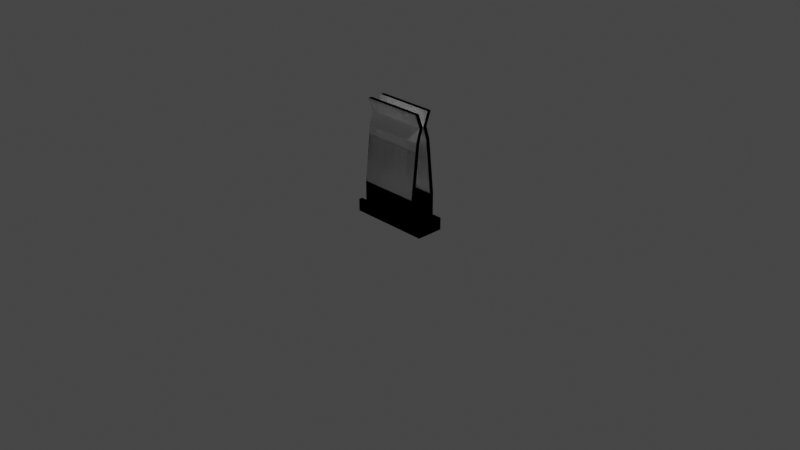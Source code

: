 # Source: metal-strip_copy_.blend  (saved by Blender 3.4.6; exported with 4.5.12 LTS)
import bpy
from mathutils import Matrix  # noqa: F401  (used for matrix-valued properties, if any)

bpy.ops.wm.read_factory_settings(use_empty=True)
scene = bpy.context.scene
scene.name = 'Scene'

# ---- collections
col_collection = bpy.data.collections.new('Collection'); scene.collection.children.link(col_collection)

# ---- materials (node trees are filled in below, after node groups)
mat_material_001 = bpy.data.materials.new('Material.001')
mat_material_001.use_transparent_shadow = False

# ---- material node trees
mat_material_001.use_nodes = True; mat_material_001.node_tree.nodes.clear()
_N = mat_material_001.node_tree.nodes; _L = mat_material_001.node_tree.links
n0 = _N.new('ShaderNodeBsdfPrincipled'); n0.name = 'Principled BSDF'; n0.location = (10, 300)
n0.distribution = 'GGX'
n0.subsurface_method = 'RANDOM_WALK_SKIN'
n0.inputs[0].default_value = (1.0, 1.0, 1.0, 1.0)
n0.inputs[3].default_value = 1.45
n0.inputs[27].default_value = (0.0, 0.0, 0.0, 1.0)
n0.inputs[28].default_value = 1.0
n1 = _N.new('ShaderNodeOutputMaterial'); n1.name = 'Material Output'; n1.location = (300, 300)
_L.new(n0.outputs[0], n1.inputs[0])
n1.is_active_output = True

# ---- world
world_world = bpy.data.worlds.new('World'); scene.world = world_world
world_world.use_nodes = True; world_world.node_tree.nodes.clear()
_N = world_world.node_tree.nodes; _L = world_world.node_tree.links
n0 = _N.new('ShaderNodeOutputWorld'); n0.name = 'World Output'; n0.location = (300, 300)
n1 = _N.new('ShaderNodeBackground'); n1.name = 'Background'; n1.location = (10, 300)
n1.inputs[0].default_value = (0.05088, 0.05088, 0.05088, 1.0)
_L.new(n1.outputs[0], n0.inputs[0])
n0.is_active_output = True
world_world.color = (0.05088, 0.05088, 0.05088)
world_world.use_sun_shadow = False
world_world.sun_shadow_jitter_overblur = 0.0

# ---- cameras
cam_camera = bpy.data.cameras.new('Camera')
cam_camera.clip_end = 100.0
cam_camera.ortho_scale = 7.314

# ---- lights
light_light = bpy.data.lights.new('Light', 'POINT')
light_light.transmission_factor = 0.0
light_light.energy = 1000.0
light_light.shadow_soft_size = 0.1
light_light.shadow_maximum_resolution = 0.006
light_light.use_absolute_resolution = True

# ---- meshes
me_cube_002 = bpy.data.meshes.new('Cube.002')
me_cube_002.from_pydata([(-1.0, -1.0, -1.0), (-1.0, -1.0, 1.0), (-1.0, 1.0, -1.0), (-1.0, 1.0, 1.0), (1.0, -1.0, -1.0), (1.0, -1.0, 1.0), (1.0, 1.0, -1.0), (1.0, 1.0, 1.0), (-1.0, 1.398, 1.0), (-1.0, 1.398, -1.0), (1.0, 1.398, -1.0), (1.0, 1.398, 1.0), (-1.0, 1.0, 9.917), (1.0, 1.0, 9.917), (-1.0, 1.398, 9.917), (1.0, 1.398, 9.917), (0.0, 1.0, -1.0), (0.0, 1.0, 1.0), (0.0, -1.0, -1.0), (0.0, -1.0, 1.0), (0.0, 1.398, -1.0), (0.0, 1.398, 1.0), (0.0, 1.0, 9.917), (0.0, 1.398, 9.917), (-0.5, 1.0, -1.0), (-0.5, -1.0, 1.0), (-0.5, 1.398, -1.0), (-0.5, 1.0, 1.0), (-0.5, -1.0, -1.0), (-0.5, 1.398, 1.0), (-0.5, 1.0, 9.917), (-0.5, 1.398, 9.917), (0.5, 1.0, 1.0), (0.5, -1.0, -1.0), (0.5, 1.398, 1.0), (0.5, 1.0, 9.917), (0.5, 1.398, 9.917), (0.5, 1.0, -1.0), (0.5, -1.0, 1.0), (0.5, 1.398, -1.0), (-0.25, 1.0, 1.0), (-0.25, -1.0, -1.0), (-0.25, 1.398, 1.0), (-0.25, 1.0, 9.917), (-0.25, 1.398, 9.917), (-0.25, 1.0, -1.0), (-0.25, -1.0, 1.0), (-0.25, 1.398, -1.0), (-0.75, 1.0, -1.0), (-0.75, -1.0, 1.0), (-0.75, 1.398, -1.0), (-0.75, 1.0, 1.0), (-0.75, -1.0, -1.0), (-0.75, 1.398, 1.0), (-0.75, 1.0, 9.917), (-0.75, 1.398, 9.917), (0.75, 1.0, 1.0), (0.75, -1.0, -1.0), (0.75, 1.398, 1.0), (0.75, 1.0, 9.917), (0.75, 1.398, 9.917), (0.75, 1.0, -1.0), (0.75, -1.0, 1.0), (0.75, 1.398, -1.0), (0.25, 1.0, -1.0), (0.25, -1.0, 1.0), (0.25, 1.398, -1.0), (0.25, 1.0, 1.0), (0.25, -1.0, -1.0), (0.25, 1.398, 1.0), (0.25, 1.0, 9.917), (0.25, 1.398, 9.917), (-0.25, 1.0, 30.09), (0.0, 1.0, 30.09), (-0.25, 1.398, 30.09), (0.0, 1.398, 30.09), (-0.75, 1.0, 30.09), (-0.5, 1.0, 30.09), (-0.75, 1.398, 30.09), (-0.5, 1.398, 30.09), (0.25, 1.0, 30.09), (0.5, 1.0, 30.09), (0.25, 1.398, 30.09), (0.5, 1.398, 30.09), (0.75, 1.0, 30.09), (0.75, 1.398, 30.09), (-0.25, 0.4293, 78.66), (0.0, 0.4293, 78.66), (-0.25, 0.8276, 78.66), (0.0, 0.8276, 78.66), (-0.75, 0.4293, 78.66), (-0.5, 0.4293, 78.66), (-0.75, 0.8276, 78.66), (-0.5, 0.8276, 78.66), (0.25, 0.4293, 78.66), (0.5, 0.4293, 78.66), (0.25, 0.8276, 78.66), (0.5, 0.8276, 78.66), (0.75, 0.4293, 78.66), (0.75, 0.8276, 78.66), (-0.25, 0.03073, 90.65), (0.0, 0.03073, 90.65), (-0.25, 0.429, 90.65), (0.0, 0.429, 90.65), (-0.75, 0.03073, 90.65), (-0.5, 0.03073, 90.65), (-0.75, 0.429, 90.65), (-0.5, 0.429, 90.65), (0.25, 0.03073, 90.65), (0.5, 0.03073, 90.65), (0.25, 0.429, 90.65), (0.5, 0.429, 90.65), (0.75, 0.03073, 90.65), (0.75, 0.429, 90.65), (-0.25, 0.5538, 103.0), (0.0, 0.5538, 103.0), (-0.25, 0.9521, 103.0), (0.0, 0.9521, 103.0), (-0.75, 0.5538, 103.0), (-0.5, 0.5538, 103.0), (-0.75, 0.9521, 103.0), (-0.5, 0.9521, 103.0), (0.25, 0.5538, 103.0), (0.5, 0.5538, 103.0), (0.25, 0.9521, 103.0), (0.5, 0.9521, 103.0), (0.75, 0.5538, 103.0), (0.75, 0.9521, 103.0)], [], [(0, 1, 3, 2), (2, 3, 8, 9), (6, 7, 5, 4), (52, 49, 1, 0), (61, 6, 4, 57), (51, 3, 1, 49), (63, 58, 11, 10), (7, 6, 10, 11), (48, 2, 9, 50), (53, 8, 14, 55), (59, 13, 15, 60), (7, 11, 15, 13), (56, 7, 13, 59), (8, 3, 12, 14), (40, 17, 22, 43), (30, 43, 72, 77), (69, 21, 23, 71), (64, 16, 20, 66), (47, 42, 21, 20), (67, 17, 19, 65), (45, 16, 18, 41), (68, 65, 19, 18), (48, 24, 28, 52), (50, 53, 29, 26), (55, 54, 76, 78), (51, 27, 30, 54), (42, 29, 31, 44), (45, 24, 26, 47), (40, 27, 25, 46), (41, 46, 25, 28), (57, 62, 38, 33), (56, 32, 38, 62), (61, 37, 39, 63), (58, 34, 36, 60), (67, 32, 35, 70), (36, 71, 82, 83), (66, 69, 34, 39), (64, 37, 33, 68), (18, 19, 46, 41), (17, 40, 46, 19), (16, 45, 47, 20), (21, 42, 44, 23), (24, 45, 41, 28), (26, 29, 42, 47), (43, 22, 73, 72), (27, 40, 43, 30), (3, 51, 54, 12), (12, 54, 55, 14), (9, 8, 53, 50), (2, 48, 52, 0), (29, 53, 55, 31), (24, 48, 50, 26), (27, 51, 49, 25), (28, 25, 49, 52), (11, 58, 60, 15), (6, 61, 63, 10), (7, 56, 62, 5), (4, 5, 62, 57), (32, 56, 59, 35), (22, 70, 80, 73), (39, 34, 58, 63), (37, 61, 57, 33), (16, 64, 68, 18), (20, 21, 69, 66), (70, 35, 81, 80), (17, 67, 70, 22), (33, 38, 65, 68), (32, 67, 65, 38), (37, 64, 66, 39), (34, 69, 71, 36), (84, 85, 99, 98), (72, 73, 87, 86), (83, 82, 96, 97), (85, 83, 97, 99), (80, 81, 95, 94), (81, 84, 98, 95), (71, 23, 75, 82), (23, 44, 74, 75), (54, 30, 77, 76), (44, 31, 79, 74), (31, 55, 78, 79), (35, 59, 84, 81), (60, 36, 83, 85), (59, 60, 85, 84), (87, 94, 108, 101), (89, 88, 102, 103), (98, 99, 113, 112), (86, 87, 101, 100), (97, 96, 110, 111), (99, 97, 111, 113), (75, 74, 88, 89), (73, 80, 94, 87), (77, 72, 86, 91), (82, 75, 89, 96), (74, 79, 93, 88), (76, 77, 91, 90), (79, 78, 92, 93), (78, 76, 90, 92), (104, 105, 119, 118), (102, 107, 121, 116), (110, 103, 117, 124), (105, 100, 114, 119), (101, 108, 122, 115), (103, 102, 116, 117), (91, 86, 100, 105), (96, 89, 103, 110), (88, 93, 107, 102), (90, 91, 105, 104), (93, 92, 106, 107), (92, 90, 104, 106), (95, 98, 112, 109), (94, 95, 109, 108), (114, 115, 117, 116), (118, 119, 121, 120), (122, 123, 125, 124), (119, 114, 116, 121), (123, 126, 127, 125), (115, 122, 124, 117), (107, 106, 120, 121), (106, 104, 118, 120), (109, 112, 126, 123), (108, 109, 123, 122), (113, 111, 125, 127), (111, 110, 124, 125), (100, 101, 115, 114), (112, 113, 127, 126)])
_uv = me_cube_002.uv_layers.new(name='UVMap')
_uv.uv.foreach_set('vector', [0.375, 0.0, 0.625, 0.0, 0.625, 0.25, 0.375, 0.25, 0.375, 0.25, 0.625, 0.25, 0.625, 0.25, 0.375, 0.25, 0.375, 0.5, 0.625, 0.5, 0.625, 0.75, 0.375, 0.75, 0.375, 0.9688, 0.625, 0.9688, 0.625, 1.0, 0.375, 1.0, 0.3438, 0.5, 0.375, 0.5, 0.375, 0.75, 0.3438, 0.75, 0.8438, 0.5, 0.875, 0.5, 0.875, 0.75, 0.8438, 0.75, 0.375, 0.4688, 0.625, 0.4688, 0.625, 0.5, 0.375, 0.5, 0.625, 0.5, 0.375, 0.5, 0.375, 0.5, 0.625, 0.5, 0.1562, 0.5, 0.125, 0.5, 0.125, 0.5, 0.1562, 0.5, 0.625, 0.2812, 0.625, 0.25, 0.625, 0.25, 0.625, 0.2812, 0.6562, 0.5, 0.625, 0.5, 0.625, 0.5, 0.6562, 0.5, 0.625, 0.5, 0.625, 0.5, 0.625, 0.5, 0.625, 0.5, 0.6562, 0.5, 0.625, 0.5, 0.625, 0.5, 0.6562, 0.5, 0.625, 0.25, 0.625, 0.25, 0.625, 0.25, 0.625, 0.25, 0.7812, 0.5, 0.75, 0.5, 0.75, 0.5, 0.7812, 0.5, 0.8125, 0.5, 0.7812, 0.5, 0.7812, 0.5, 0.8125, 0.5, 0.625, 0.4062, 0.625, 0.375, 0.625, 0.375, 0.625, 0.4062, 0.2812, 0.5, 0.25, 0.5, 0.25, 0.5, 0.2812, 0.5, 0.375, 0.3438, 0.625, 0.3438, 0.625, 0.375, 0.375, 0.375, 0.7188, 0.5, 0.75, 0.5, 0.75, 0.75, 0.7188, 0.75, 0.2188, 0.5, 0.25, 0.5, 0.25, 0.75, 0.2188, 0.75, 0.375, 0.8438, 0.625, 0.8438, 0.625, 0.875, 0.375, 0.875, 0.1562, 0.5, 0.1875, 0.5, 0.1875, 0.75, 0.1562, 0.75, 0.375, 0.2812, 0.625, 0.2812, 0.625, 0.3125, 0.375, 0.3125, 0.8438, 0.5, 0.8438, 0.5, 0.8438, 0.5, 0.8438, 0.5, 0.8438, 0.5, 0.8125, 0.5, 0.8125, 0.5, 0.8438, 0.5, 0.625, 0.3438, 0.625, 0.3125, 0.625, 0.3125, 0.625, 0.3438, 0.2188, 0.5, 0.1875, 0.5, 0.1875, 0.5, 0.2188, 0.5, 0.7812, 0.5, 0.8125, 0.5, 0.8125, 0.75, 0.7812, 0.75, 0.375, 0.9062, 0.625, 0.9062, 0.625, 0.9375, 0.375, 0.9375, 0.375, 0.7812, 0.625, 0.7812, 0.625, 0.8125, 0.375, 0.8125, 0.6562, 0.5, 0.6875, 0.5, 0.6875, 0.75, 0.6562, 0.75, 0.3438, 0.5, 0.3125, 0.5, 0.3125, 0.5, 0.3438, 0.5, 0.625, 0.4688, 0.625, 0.4375, 0.625, 0.4375, 0.625, 0.4688, 0.7188, 0.5, 0.6875, 0.5, 0.6875, 0.5, 0.7188, 0.5, 0.625, 0.4375, 0.625, 0.4062, 0.625, 0.4062, 0.625, 0.4375, 0.375, 0.4062, 0.625, 0.4062, 0.625, 0.4375, 0.375, 0.4375, 0.2812, 0.5, 0.3125, 0.5, 0.3125, 0.75, 0.2812, 0.75, 0.375, 0.875, 0.625, 0.875, 0.625, 0.9062, 0.375, 0.9062, 0.75, 0.5, 0.7812, 0.5, 0.7812, 0.75, 0.75, 0.75, 0.25, 0.5, 0.2188, 0.5, 0.2188, 0.5, 0.25, 0.5, 0.625, 0.375, 0.625, 0.3438, 0.625, 0.3438, 0.625, 0.375, 0.1875, 0.5, 0.2188, 0.5, 0.2188, 0.75, 0.1875, 0.75, 0.375, 0.3125, 0.625, 0.3125, 0.625, 0.3438, 0.375, 0.3438, 0.7812, 0.5, 0.75, 0.5, 0.75, 0.5, 0.7812, 0.5, 0.8125, 0.5, 0.7812, 0.5, 0.7812, 0.5, 0.8125, 0.5, 0.875, 0.5, 0.8438, 0.5, 0.8438, 0.5, 0.875, 0.5, 0.875, 0.5, 0.8438, 0.5, 0.8438, 0.5, 0.875, 0.5, 0.375, 0.25, 0.625, 0.25, 0.625, 0.2812, 0.375, 0.2812, 0.125, 0.5, 0.1562, 0.5, 0.1562, 0.75, 0.125, 0.75, 0.625, 0.3125, 0.625, 0.2812, 0.625, 0.2812, 0.625, 0.3125, 0.1875, 0.5, 0.1562, 0.5, 0.1562, 0.5, 0.1875, 0.5, 0.8125, 0.5, 0.8438, 0.5, 0.8438, 0.75, 0.8125, 0.75, 0.375, 0.9375, 0.625, 0.9375, 0.625, 0.9688, 0.375, 0.9688, 0.625, 0.5, 0.625, 0.4688, 0.625, 0.4688, 0.625, 0.5, 0.375, 0.5, 0.3438, 0.5, 0.3438, 0.5, 0.375, 0.5, 0.625, 0.5, 0.6562, 0.5, 0.6562, 0.75, 0.625, 0.75, 0.375, 0.75, 0.625, 0.75, 0.625, 0.7812, 0.375, 0.7812, 0.6875, 0.5, 0.6562, 0.5, 0.6562, 0.5, 0.6875, 0.5, 0.75, 0.5, 0.7188, 0.5, 0.7188, 0.5, 0.75, 0.5, 0.375, 0.4375, 0.625, 0.4375, 0.625, 0.4688, 0.375, 0.4688, 0.3125, 0.5, 0.3438, 0.5, 0.3438, 0.75, 0.3125, 0.75, 0.25, 0.5, 0.2812, 0.5, 0.2812, 0.75, 0.25, 0.75, 0.375, 0.375, 0.625, 0.375, 0.625, 0.4062, 0.375, 0.4062, 0.7188, 0.5, 0.6875, 0.5, 0.6875, 0.5, 0.7188, 0.5, 0.75, 0.5, 0.7188, 0.5, 0.7188, 0.5, 0.75, 0.5, 0.375, 0.8125, 0.625, 0.8125, 0.625, 0.8438, 0.375, 0.8438, 0.6875, 0.5, 0.7188, 0.5, 0.7188, 0.75, 0.6875, 0.75, 0.3125, 0.5, 0.2812, 0.5, 0.2812, 0.5, 0.3125, 0.5, 0.625, 0.4375, 0.625, 0.4062, 0.625, 0.4062, 0.625, 0.4375, 0.6562, 0.5, 0.6562, 0.5, 0.6562, 0.5, 0.6562, 0.5, 0.7812, 0.5, 0.75, 0.5, 0.75, 0.5, 0.7812, 0.5, 0.625, 0.4375, 0.625, 0.4062, 0.625, 0.4062, 0.625, 0.4375, 0.625, 0.4688, 0.625, 0.4375, 0.625, 0.4375, 0.625, 0.4688, 0.7188, 0.5, 0.6875, 0.5, 0.6875, 0.5, 0.7188, 0.5, 0.6875, 0.5, 0.6562, 0.5, 0.6562, 0.5, 0.6875, 0.5, 0.625, 0.4062, 0.625, 0.375, 0.625, 0.375, 0.625, 0.4062, 0.625, 0.375, 0.625, 0.3438, 0.625, 0.3438, 0.625, 0.375, 0.8438, 0.5, 0.8125, 0.5, 0.8125, 0.5, 0.8438, 0.5, 0.625, 0.3438, 0.625, 0.3125, 0.625, 0.3125, 0.625, 0.3438, 0.625, 0.3125, 0.625, 0.2812, 0.625, 0.2812, 0.625, 0.3125, 0.6875, 0.5, 0.6562, 0.5, 0.6562, 0.5, 0.6875, 0.5, 0.625, 0.4688, 0.625, 0.4375, 0.625, 0.4375, 0.625, 0.4688, 0.6562, 0.5, 0.6562, 0.5, 0.6562, 0.5, 0.6562, 0.5, 0.75, 0.5, 0.7188, 0.5, 0.7188, 0.5, 0.75, 0.5, 0.625, 0.375, 0.625, 0.3438, 0.625, 0.3438, 0.625, 0.375, 0.6562, 0.5, 0.6562, 0.5, 0.6562, 0.5, 0.6562, 0.5, 0.7812, 0.5, 0.75, 0.5, 0.75, 0.5, 0.7812, 0.5, 0.625, 0.4375, 0.625, 0.4062, 0.625, 0.4062, 0.625, 0.4375, 0.625, 0.4688, 0.625, 0.4375, 0.625, 0.4375, 0.625, 0.4688, 0.625, 0.375, 0.625, 0.3438, 0.625, 0.3438, 0.625, 0.375, 0.75, 0.5, 0.7188, 0.5, 0.7188, 0.5, 0.75, 0.5, 0.8125, 0.5, 0.7812, 0.5, 0.7812, 0.5, 0.8125, 0.5, 0.625, 0.4062, 0.625, 0.375, 0.625, 0.375, 0.625, 0.4062, 0.625, 0.3438, 0.625, 0.3125, 0.625, 0.3125, 0.625, 0.3438, 0.8438, 0.5, 0.8125, 0.5, 0.8125, 0.5, 0.8438, 0.5, 0.625, 0.3125, 0.625, 0.2812, 0.625, 0.2812, 0.625, 0.3125, 0.8438, 0.5, 0.8438, 0.5, 0.8438, 0.5, 0.8438, 0.5, 0.8438, 0.5, 0.8125, 0.5, 0.8125, 0.5, 0.8438, 0.5, 0.625, 0.3438, 0.625, 0.3125, 0.625, 0.3125, 0.625, 0.3438, 0.625, 0.4062, 0.625, 0.375, 0.625, 0.375, 0.625, 0.4062, 0.8125, 0.5, 0.7812, 0.5, 0.7812, 0.5, 0.8125, 0.5, 0.75, 0.5, 0.7188, 0.5, 0.7188, 0.5, 0.75, 0.5, 0.625, 0.375, 0.625, 0.3438, 0.625, 0.3438, 0.625, 0.375, 0.8125, 0.5, 0.7812, 0.5, 0.7812, 0.5, 0.8125, 0.5, 0.625, 0.4062, 0.625, 0.375, 0.625, 0.375, 0.625, 0.4062, 0.625, 0.3438, 0.625, 0.3125, 0.625, 0.3125, 0.625, 0.3438, 0.8438, 0.5, 0.8125, 0.5, 0.8125, 0.5, 0.8438, 0.5, 0.625, 0.3125, 0.625, 0.2812, 0.625, 0.2812, 0.625, 0.3125, 0.8438, 0.5, 0.8438, 0.5, 0.8438, 0.5, 0.8438, 0.5, 0.6875, 0.5, 0.6562, 0.5, 0.6562, 0.5, 0.6875, 0.5, 0.7188, 0.5, 0.6875, 0.5, 0.6875, 0.5, 0.7188, 0.5, 0.7812, 0.5, 0.75, 0.5, 0.75, 0.5, 0.7812, 0.5, 0.8438, 0.5, 0.8125, 0.5, 0.8125, 0.5, 0.8438, 0.5, 0.7188, 0.5, 0.6875, 0.5, 0.6875, 0.5, 0.7188, 0.5, 0.8125, 0.5, 0.7812, 0.5, 0.7812, 0.5, 0.8125, 0.5, 0.6875, 0.5, 0.6562, 0.5, 0.6562, 0.5, 0.6875, 0.5, 0.75, 0.5, 0.7188, 0.5, 0.7188, 0.5, 0.75, 0.5, 0.625, 0.3125, 0.625, 0.2812, 0.625, 0.2812, 0.625, 0.3125, 0.8438, 0.5, 0.8438, 0.5, 0.8438, 0.5, 0.8438, 0.5, 0.6875, 0.5, 0.6562, 0.5, 0.6562, 0.5, 0.6875, 0.5, 0.7188, 0.5, 0.6875, 0.5, 0.6875, 0.5, 0.7188, 0.5, 0.625, 0.4688, 0.625, 0.4375, 0.625, 0.4375, 0.625, 0.4688, 0.625, 0.4375, 0.625, 0.4062, 0.625, 0.4062, 0.625, 0.4375, 0.7812, 0.5, 0.75, 0.5, 0.75, 0.5, 0.7812, 0.5, 0.6562, 0.5, 0.6562, 0.5, 0.6562, 0.5, 0.6562, 0.5])
me_cube_002.materials.append(mat_material_001)
me_cube_002.update()

# ---- objects
ob_light = bpy.data.objects.new('Light', light_light)
ob_camera = bpy.data.objects.new('Camera', cam_camera)
ob_cube = bpy.data.objects.new('Cube', me_cube_002)

# ---- transforms, parenting, visibility, modifiers, constraints
ob_light.location = (4.076, 1.005, 5.904)
ob_light.rotation_euler = (0.6503, 0.05522, 1.866)
ob_light.lock_rotations_4d = False
ob_light.empty_display_type = 'ARROWS'
ob_light.color = (0.0, 0.0, 0.0, 0.0)
ob_light.lineart.crease_threshold = 0.0
ob_camera.location = (7.359, -6.926, 4.958)
ob_camera.rotation_euler = (1.109, 0.0, 0.8149)
ob_camera.lock_rotations_4d = False
ob_camera.empty_display_type = 'ARROWS'
ob_camera.color = (0.0, 0.0, 0.0, 0.0)
ob_camera.display_type = 'WIRE'
ob_camera.lineart.crease_threshold = 0.0
ob_cube.location = (0.0, 0.0, 0.0)
ob_cube.scale = (-0.4407, 0.1059, 0.01197)
_m = ob_cube.modifiers.new('Mirror', 'MIRROR')
_m.use_axis = (True, True, False)

# ---- collection membership
col_collection.objects.link(ob_light)
col_collection.objects.link(ob_camera)
col_collection.objects.link(ob_cube)

# ---- scene / render settings (as saved in the file)
scene.camera = ob_camera
scene.frame_start = 1; scene.frame_end = 250; scene.frame_set(1)
scene.render.engine = 'BLENDER_EEVEE_NEXT'
scene.cycles.sampling_pattern = 'TABULATED_SOBOL'
scene.cycles.use_light_tree = False
scene.view_settings.view_transform = 'Filmic'
bpy.context.view_layer.update()

